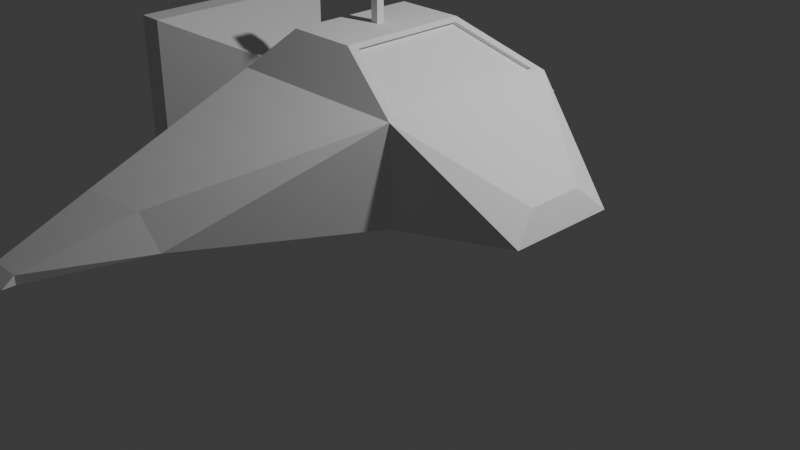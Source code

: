 # Source: SpaceShip.blend  (saved by Blender 4.5.91; exported with 4.5.12 LTS)
import bpy
from mathutils import Matrix  # noqa: F401  (used for matrix-valued properties, if any)

bpy.ops.wm.read_factory_settings(use_empty=True)
scene = bpy.context.scene
scene.name = 'Scene'

# ---- collections
col_collection = bpy.data.collections.new('Collection'); scene.collection.children.link(col_collection)

# ---- world
world_world = bpy.data.worlds.new('World'); scene.world = world_world
world_world.use_nodes = True; world_world.node_tree.nodes.clear()
_N = world_world.node_tree.nodes; _L = world_world.node_tree.links
n0 = _N.new('ShaderNodeOutputWorld'); n0.name = 'World Output'; n0.location = (200, 100)
n1 = _N.new('ShaderNodeBackground'); n1.name = 'Background'; n1.location = (-200, 100)
n1.inputs[0].default_value = (0.05088, 0.05088, 0.05088, 1.0)
_L.new(n1.outputs[0], n0.inputs[0])
n0.is_active_output = True
world_world.color = (0.05088, 0.05088, 0.05088)
world_world.sun_shadow_jitter_overblur = 0.0

# ---- cameras
cam_camera = bpy.data.cameras.new('Camera')
cam_camera.clip_end = 100.0
cam_camera.ortho_scale = 7.314

# ---- lights
light_light = bpy.data.lights.new('Light', 'POINT')
light_light.energy = 1000.0
light_light.shadow_soft_size = 0.1

# ---- meshes
me_cube_001 = bpy.data.meshes.new('Cube.001')
me_cube_001.from_pydata([(-0.7518, -1.0, -0.9365), (-0.6109, -0.6946, 0.4049), (-0.7518, 1.0, -0.9365), (-0.6109, 0.6946, 0.4049), (1.0, -1.0, -1.0), (0.124, -0.6946, 0.4049), (1.0, 1.0, -1.0), (0.124, 0.6946, 0.4049), (-1.0, -1.0, 0.0), (-1.0, 1.0, 0.0), (1.0, 1.0, 0.0), (1.0, -1.0, 0.0), (-1.151, 2.704, -0.7928), (-0.8418, 2.704, -1.085), (-0.1303, 2.629, -1.085), (-0.4392, 2.629, -0.7928), (-0.4392, -2.629, -0.7928), (-0.1303, -2.629, -1.085), (-0.8418, -2.704, -1.085), (-1.151, -2.704, -0.7928), (-1.34, 3.578, -1.286), (-1.34, 3.578, -1.384), (-0.9971, 3.578, -1.384), (-0.9971, 3.578, -1.286), (-0.9971, -3.578, -1.286), (-0.9971, -3.578, -1.384), (-1.34, -3.578, -1.384), (-1.34, -3.578, -1.286), (2.014, 0.3002, -0.6697), (2.121, 0.5837, -0.9355), (2.121, -0.5837, -0.9355), (2.014, -0.3002, -0.6697), (-1.48, 0.3148, -0.7907), (-1.48, -0.3148, -0.7907), (-1.48, 0.3148, -0.2093), (-1.48, -0.3148, -0.2093), (-2.423, 1.082, -1.181), (-2.423, -1.082, -1.181), (-2.423, 1.082, 0.1811), (-2.423, -1.082, 0.1811), (-2.688, 1.082, -1.181), (-2.688, -1.082, -1.181), (-2.688, 1.082, 0.1811), (-2.688, -1.082, 0.1811), (-2.688, 1.082, -1.181), (-2.688, -1.082, -1.181), (-2.688, 1.082, 0.1811), (-2.688, -1.082, 0.1811), (-2.688, 1.002, -1.117), (-2.688, -1.002, -1.117), (-2.688, 1.002, 0.1173), (-2.688, -1.002, 0.1173), (-2.546, 0.8532, -1.011), (-2.546, -0.8532, -1.011), (-2.546, 0.8532, 0.01129), (-2.546, -0.8532, 0.01129), (0.124, 0.6946, 0.4049), (0.124, -0.6946, 0.4049), (1.0, 1.0, 0.0), (1.0, -1.0, 0.0), (0.1854, 0.6175, 0.3765), (0.1854, -0.6175, 0.3765), (0.9386, 0.889, 0.02841), (0.9386, -0.889, 0.02841), (0.1428, 0.6175, 0.3499), (0.1428, -0.6175, 0.3499), (0.8959, 0.889, 0.001745), (0.8959, -0.889, 0.001745), (-0.6109, -0.6946, 0.4049), (-0.6109, 0.6946, 0.4049), (0.124, 0.6946, 0.4049), (0.124, -0.6946, 0.4049), (-0.2858, -0.04074, 0.4049), (-0.2858, 0.04074, 0.4049), (-0.2011, 0.04074, 0.4049), (-0.2011, -0.04074, 0.4049), (-0.2858, -0.04074, 0.9424), (-0.2858, 0.04074, 0.9424), (-0.2011, 0.04074, 0.9424), (-0.2011, -0.04074, 0.9424), (-0.3331, -0.08999, 0.9877), (-0.3331, 0.08999, 0.9877), (-0.1538, 0.08999, 0.9877), (-0.1538, -0.08999, 0.9877), (-0.3068, -0.06355, 1.162), (-0.3068, 0.06355, 1.162), (-0.1801, 0.06355, 1.162), (-0.1801, -0.06355, 1.162), (-0.1538, -0.08999, 1.129), (-0.3331, -0.08999, 1.129), (-0.3331, 0.08999, 1.129), (-0.1538, 0.08999, 1.129), (-1.34, 3.578, -1.286), (-1.34, 3.707, -1.384), (-0.9971, 3.707, -1.384), (-0.9971, 3.578, -1.286), (-0.9971, -3.707, -1.384), (-1.34, -3.707, -1.384), (-1.34, 3.707, -1.384), (-0.9971, 3.707, -1.384)], [], [(8, 1, 3, 9), (9, 3, 7, 10), (7, 5, 57, 56), (11, 5, 1, 8), (2, 6, 4, 0), (7, 3, 69, 70), (4, 11, 17), (11, 30, 31), (6, 2, 13, 14), (8, 9, 34, 35), (18, 17, 25, 26), (16, 19, 27, 24), (9, 10, 15, 12), (11, 8, 19, 16), (2, 9, 13), (8, 18, 19), (0, 4, 17, 18), (10, 14, 15), (23, 99, 95, 94, 22), (26, 25, 96, 97), (15, 14, 22, 23), (13, 12, 20, 21), (12, 15, 23, 20), (19, 18, 26, 27), (17, 16, 24, 25), (14, 13, 21, 22), (29, 28, 31, 30), (4, 6, 29, 30), (6, 10, 29), (10, 11, 31, 28), (35, 34, 38, 39), (2, 0, 33, 32), (9, 32, 34), (0, 8, 33), (37, 39, 43, 41), (34, 32, 36, 38), (33, 35, 39, 37), (32, 33, 37, 36), (43, 42, 46, 47), (36, 37, 41, 40), (39, 38, 42, 43), (38, 36, 40, 42), (46, 44, 48, 50), (42, 40, 44, 46), (41, 43, 47, 45), (40, 41, 45, 44), (49, 51, 55, 53), (45, 47, 51, 49), (44, 45, 49, 48), (47, 46, 50, 51), (53, 55, 54, 52), (48, 49, 53, 52), (51, 50, 54, 55), (50, 48, 52, 54), (57, 59, 63, 61), (11, 10, 58, 59), (5, 11, 59, 57), (10, 7, 56, 58), (61, 63, 67, 65), (56, 57, 61, 60), (59, 58, 62, 63), (58, 56, 60, 62), (66, 64, 65, 67), (60, 61, 65, 64), (63, 62, 66, 67), (62, 60, 64, 66), (68, 71, 75, 72), (5, 7, 70, 71), (3, 1, 68, 69), (1, 5, 71, 68), (75, 74, 78, 79), (70, 69, 73, 74), (71, 70, 74, 75), (69, 68, 72, 73), (79, 78, 82, 83), (73, 72, 76, 77), (72, 75, 79, 76), (74, 73, 77, 78), (89, 88, 87, 84), (77, 76, 80, 81), (76, 79, 83, 80), (78, 77, 81, 82), (86, 85, 84, 87), (91, 90, 85, 86), (88, 91, 86, 87), (90, 89, 84, 85), (81, 80, 89, 90), (83, 82, 91, 88), (82, 81, 90, 91), (80, 83, 88, 89), (96, 24, 25), (97, 96, 25, 24, 27, 26), (98, 92, 95, 99), (98, 20, 21, 93, 92), (27, 24, 96, 97), (22, 21, 93, 94), (97, 26, 27), (14, 10, 6), (17, 11, 16), (18, 8, 0), (13, 9, 12), (23, 22, 94, 93, 21, 20), (30, 11, 4), (29, 10, 28), (32, 9, 2), (33, 8, 35)])
_uv = me_cube_001.uv_layers.new(name='UVMap')
_uv.uv.foreach_set('vector', [0.5, 0.0, 0.625, 0.0, 0.625, 0.25, 0.5, 0.25, 0.5, 0.25, 0.625, 0.25, 0.625, 0.5, 0.5, 0.5, 0.625, 0.5, 0.625, 0.75, 0.625, 0.75, 0.625, 0.5, 0.5, 0.75, 0.625, 0.75, 0.625, 1.0, 0.5, 1.0, 0.125, 0.5, 0.375, 0.5, 0.375, 0.75, 0.125, 0.75, 0.625, 0.5, 0.625, 0.25, 0.625, 0.25, 0.625, 0.5, 0.375, 0.75, 0.5, 0.75, 0.375, 0.75, 0.5, 0.75, 0.375, 0.75, 0.5, 0.75, 0.375, 0.5, 0.125, 0.5, 0.125, 0.5, 0.375, 0.5, 0.5, 0.0, 0.5, 0.25, 0.5, 0.25, 0.5, 0.0, 0.125, 0.75, 0.375, 0.75, 0.375, 0.75, 0.125, 0.75, 0.5, 0.75, 0.5, 1.0, 0.5, 1.0, 0.5, 0.75, 0.5, 0.25, 0.5, 0.5, 0.5, 0.5, 0.5, 0.25, 0.5, 0.75, 0.5, 1.0, 0.5, 1.0, 0.5, 0.75, 0.375, 0.25, 0.5, 0.25, 0.375, 0.25, 0.5, 0.0, 0.375, 0.0, 0.5, 0.0, 0.125, 0.75, 0.375, 0.75, 0.375, 0.75, 0.125, 0.75, 0.5, 0.5, 0.375, 0.5, 0.5, 0.5, 0.0, 0.0, 0.0, 0.0, 0.0, 0.0, 0.0, 0.0, 0.0, 0.0, 0.125, 0.75, 0.375, 0.75, 0.375, 0.75, 0.125, 0.75, 0.5, 0.5, 0.375, 0.5, 0.375, 0.5, 0.5, 0.5, 0.375, 0.25, 0.5, 0.25, 0.5, 0.25, 0.375, 0.25, 0.5, 0.25, 0.5, 0.5, 0.5, 0.5, 0.5, 0.25, 0.5, 0.0, 0.375, 0.0, 0.375, 0.0, 0.5, 0.0, 0.375, 0.75, 0.5, 0.75, 0.5, 0.75, 0.375, 0.75, 0.375, 0.5, 0.125, 0.5, 0.125, 0.5, 0.375, 0.5, 0.375, 0.5, 0.5, 0.5, 0.5, 0.75, 0.375, 0.75, 0.375, 0.75, 0.375, 0.5, 0.375, 0.5, 0.375, 0.75, 0.375, 0.5, 0.5, 0.5, 0.375, 0.5, 0.5, 0.5, 0.5, 0.75, 0.5, 0.75, 0.5, 0.5, 0.5, 0.0, 0.5, 0.25, 0.5, 0.25, 0.5, 0.0, 0.125, 0.5, 0.125, 0.75, 0.125, 0.75, 0.125, 0.5, 0.5, 0.25, 0.375, 0.25, 0.5, 0.25, 0.375, 0.0, 0.5, 0.0, 0.375, 0.0, 0.375, 0.0, 0.5, 0.0, 0.5, 0.0, 0.375, 0.0, 0.5, 0.25, 0.375, 0.25, 0.375, 0.25, 0.5, 0.25, 0.375, 0.0, 0.5, 0.0, 0.5, 0.0, 0.375, 0.0, 0.125, 0.5, 0.125, 0.75, 0.125, 0.75, 0.125, 0.5, 0.5, 0.0, 0.5, 0.25, 0.5, 0.25, 0.5, 0.0, 0.125, 0.5, 0.125, 0.75, 0.125, 0.75, 0.125, 0.5, 0.5, 0.0, 0.5, 0.25, 0.5, 0.25, 0.5, 0.0, 0.5, 0.25, 0.375, 0.25, 0.375, 0.25, 0.5, 0.25, 0.5, 0.25, 0.375, 0.25, 0.375, 0.25, 0.5, 0.25, 0.5, 0.25, 0.375, 0.25, 0.375, 0.25, 0.5, 0.25, 0.375, 0.0, 0.5, 0.0, 0.5, 0.0, 0.375, 0.0, 0.125, 0.5, 0.125, 0.75, 0.125, 0.75, 0.125, 0.5, 0.375, 0.0, 0.5, 0.0, 0.5, 0.0, 0.375, 0.0, 0.375, 0.0, 0.5, 0.0, 0.5, 0.0, 0.375, 0.0, 0.125, 0.5, 0.125, 0.75, 0.125, 0.75, 0.125, 0.5, 0.5, 0.0, 0.5, 0.25, 0.5, 0.25, 0.5, 0.0, 0.375, 0.0, 0.5, 0.0, 0.5, 0.25, 0.375, 0.25, 0.125, 0.5, 0.125, 0.75, 0.125, 0.75, 0.125, 0.5, 0.5, 0.0, 0.5, 0.25, 0.5, 0.25, 0.5, 0.0, 0.5, 0.25, 0.375, 0.25, 0.375, 0.25, 0.5, 0.25, 0.625, 0.75, 0.5, 0.75, 0.5, 0.75, 0.625, 0.75, 0.5, 0.75, 0.5, 0.5, 0.5, 0.5, 0.5, 0.75, 0.625, 0.75, 0.5, 0.75, 0.5, 0.75, 0.625, 0.75, 0.5, 0.5, 0.625, 0.5, 0.625, 0.5, 0.5, 0.5, 0.625, 0.75, 0.5, 0.75, 0.5, 0.75, 0.625, 0.75, 0.625, 0.5, 0.625, 0.75, 0.625, 0.75, 0.625, 0.5, 0.5, 0.75, 0.5, 0.5, 0.5, 0.5, 0.5, 0.75, 0.5, 0.5, 0.625, 0.5, 0.625, 0.5, 0.5, 0.5, 0.5, 0.5, 0.625, 0.5, 0.625, 0.75, 0.5, 0.75, 0.625, 0.5, 0.625, 0.75, 0.625, 0.75, 0.625, 0.5, 0.5, 0.75, 0.5, 0.5, 0.5, 0.5, 0.5, 0.75, 0.5, 0.5, 0.625, 0.5, 0.625, 0.5, 0.5, 0.5, 0.625, 1.0, 0.625, 0.75, 0.625, 0.75, 0.625, 1.0, 0.625, 0.75, 0.625, 0.5, 0.625, 0.5, 0.625, 0.75, 0.625, 0.25, 0.625, 0.0, 0.625, 0.0, 0.625, 0.25, 0.625, 1.0, 0.625, 0.75, 0.625, 0.75, 0.625, 1.0, 0.625, 0.75, 0.625, 0.5, 0.625, 0.5, 0.625, 0.75, 0.625, 0.5, 0.625, 0.25, 0.625, 0.25, 0.625, 0.5, 0.625, 0.75, 0.625, 0.5, 0.625, 0.5, 0.625, 0.75, 0.625, 0.25, 0.625, 0.0, 0.625, 0.0, 0.625, 0.25, 0.625, 0.75, 0.625, 0.5, 0.625, 0.5, 0.625, 0.75, 0.625, 0.25, 0.625, 0.0, 0.625, 0.0, 0.625, 0.25, 0.625, 1.0, 0.625, 0.75, 0.625, 0.75, 0.625, 1.0, 0.625, 0.5, 0.625, 0.25, 0.625, 0.25, 0.625, 0.5, 0.625, 1.0, 0.625, 0.75, 0.625, 0.75, 0.625, 1.0, 0.625, 0.25, 0.625, 0.0, 0.625, 0.0, 0.625, 0.25, 0.625, 1.0, 0.625, 0.75, 0.625, 0.75, 0.625, 1.0, 0.625, 0.5, 0.625, 0.25, 0.625, 0.25, 0.625, 0.5, 0.625, 0.5, 0.875, 0.5, 0.875, 0.75, 0.625, 0.75, 0.625, 0.5, 0.625, 0.25, 0.625, 0.25, 0.625, 0.5, 0.625, 0.75, 0.625, 0.5, 0.625, 0.5, 0.625, 0.75, 0.625, 0.25, 0.625, 0.0, 0.625, 0.0, 0.625, 0.25, 0.625, 0.25, 0.625, 0.0, 0.625, 0.0, 0.625, 0.25, 0.625, 0.75, 0.625, 0.5, 0.625, 0.5, 0.625, 0.75, 0.625, 0.5, 0.625, 0.25, 0.625, 0.25, 0.625, 0.5, 0.625, 1.0, 0.625, 0.75, 0.625, 0.75, 0.625, 1.0, 0.0, 0.0, 0.0, 0.0, 0.0, 0.0, 0.375, 1.0, 0.375, 0.75, 0.375, 0.75, 0.5, 0.75, 0.5, 0.0, 0.375, 0.0, 0.0, 0.0, 0.0, 0.0, 0.0, 0.0, 0.0, 0.0, 0.0, 0.0, 0.0, 0.0, 0.0, 0.0, 0.0, 0.0, 0.0, 0.0, 0.5, 1.0, 0.5, 0.75, 0.375, 0.75, 0.125, 0.75, 0.375, 0.5, 0.125, 0.5, 0.125, 0.5, 0.375, 0.5, 0.0, 0.0, 0.0, 0.0, 0.0, 0.0, 0.375, 0.5, 0.5, 0.5, 0.375, 0.5, 0.375, 0.75, 0.5, 0.75, 0.5, 0.75, 0.375, 0.0, 0.5, 0.0, 0.375, 0.0, 0.375, 0.25, 0.5, 0.25, 0.5, 0.25, 0.5, 0.5, 0.375, 0.5, 0.375, 0.5, 0.375, 0.25, 0.375, 0.25, 0.5, 0.25, 0.375, 0.75, 0.5, 0.75, 0.375, 0.75, 0.375, 0.5, 0.5, 0.5, 0.5, 0.5, 0.375, 0.25, 0.5, 0.25, 0.375, 0.25, 0.375, 0.0, 0.5, 0.0, 0.5, 0.0])
me_cube_001.update()

# ---- objects
ob_light = bpy.data.objects.new('Light', light_light)
ob_camera = bpy.data.objects.new('Camera', cam_camera)
ob_cube = bpy.data.objects.new('Cube', me_cube_001)

# ---- transforms, parenting, visibility, modifiers, constraints
ob_light.location = (4.076, 1.005, 5.904)
ob_light.rotation_euler = (0.6503, 0.05522, 1.866)
ob_light.lock_rotations_4d = False
ob_light.empty_display_type = 'ARROWS'
ob_light.color = (0.0, 0.0, 0.0, 0.0)
ob_light.lineart.crease_threshold = 0.0
ob_camera.location = (7.359, -6.926, 4.958)
ob_camera.rotation_euler = (1.109, 0.0, 0.8149)
ob_camera.lock_rotations_4d = False
ob_camera.empty_display_type = 'ARROWS'
ob_camera.color = (0.0, 0.0, 0.0, 0.0)
ob_camera.display_type = 'WIRE'
ob_camera.lineart.crease_threshold = 0.0
ob_cube.location = (-0.0417, -0.01294, 1.578)

# ---- collection membership
col_collection.objects.link(ob_light)
col_collection.objects.link(ob_camera)
col_collection.objects.link(ob_cube)

# ---- scene / render settings (as saved in the file)
scene.camera = ob_camera
scene.frame_start = 1; scene.frame_end = 250; scene.frame_set(89)
scene.render.engine = 'BLENDER_EEVEE_NEXT'
bpy.context.view_layer.update()
